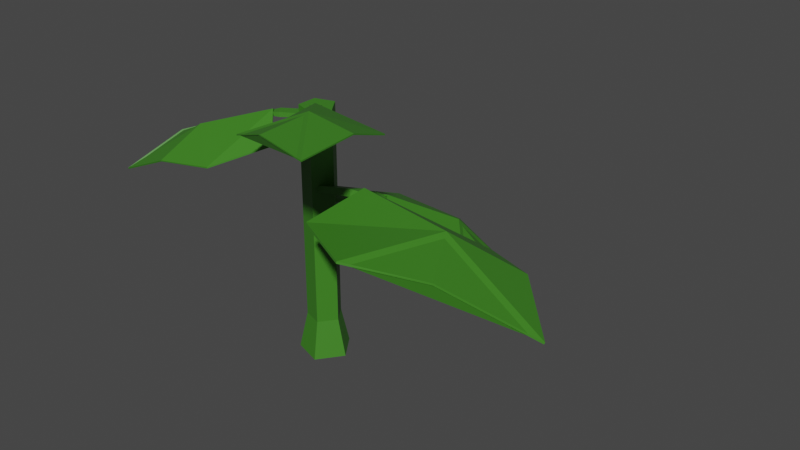 # Source: ChiliPlant_Stage01.blend  (saved by Blender 2.90.8; exported with 4.5.12 LTS)
import bpy
from mathutils import Matrix  # noqa: F401  (used for matrix-valued properties, if any)

bpy.ops.wm.read_factory_settings(use_empty=True)
scene = bpy.context.scene
scene.name = 'Scene'

# ---- collections
col_collection = bpy.data.collections.new('Collection'); scene.collection.children.link(col_collection)

# ---- materials (node trees are filled in below, after node groups)
mat_green_chiliplant = bpy.data.materials.new('Green_ChiliPlant')
mat_green_chiliplant.use_transparent_shadow = False

# ---- material node trees
mat_green_chiliplant.use_nodes = True; mat_green_chiliplant.node_tree.nodes.clear()
_N = mat_green_chiliplant.node_tree.nodes; _L = mat_green_chiliplant.node_tree.links
n0 = _N.new('ShaderNodeBsdfPrincipled'); n0.name = 'Principled BSDF'; n0.location = (10, 300)
n0.distribution = 'GGX'
n0.subsurface_method = 'BURLEY'
n0.inputs[0].default_value = (0.04643, 0.214, 0.01557, 1.0)
n0.inputs[3].default_value = 1.45
n0.inputs[27].default_value = (0.0, 0.0, 0.0, 1.0)
n0.inputs[28].default_value = 1.0
n1 = _N.new('ShaderNodeOutputMaterial'); n1.name = 'Material Output'; n1.location = (300, 300)
_L.new(n0.outputs[0], n1.inputs[0])
n1.is_active_output = True

# ---- world
world_world = bpy.data.worlds.new('World'); scene.world = world_world
world_world.use_nodes = True; world_world.node_tree.nodes.clear()
_N = world_world.node_tree.nodes; _L = world_world.node_tree.links
n0 = _N.new('ShaderNodeOutputWorld'); n0.name = 'World Output'; n0.location = (300, 300)
n1 = _N.new('ShaderNodeBackground'); n1.name = 'Background'; n1.location = (10, 300)
n1.inputs[0].default_value = (0.05088, 0.05088, 0.05088, 1.0)
_L.new(n1.outputs[0], n0.inputs[0])
n0.is_active_output = True
world_world.color = (0.05088, 0.05088, 0.05088)
world_world.use_sun_shadow = False
world_world.sun_shadow_jitter_overblur = 0.0

# ---- meshes
me_cylinder_029 = bpy.data.meshes.new('Cylinder.029')
me_cylinder_029.from_pydata([(-0.2075, -0.0365, -0.7471), (-0.179, -0.01651, 0.285), (-0.2054, 0.08731, -0.7471), (-0.1776, 0.06633, 0.285), (-0.08697, 0.1235, -0.7471), (-0.09832, 0.09056, 0.285), (-0.01594, 0.02208, -0.7471), (-0.05079, 0.02269, 0.285), (-0.09047, -0.07682, -0.7471), (-0.1007, -0.04349, 0.285), (-0.179, -0.01651, -0.5931), (-0.1776, 0.06633, -0.5931), (-0.09832, 0.09056, -0.5931), (-0.05079, 0.02269, -0.5931), (-0.1007, -0.04349, -0.5931), (-0.09333, 0.01045, 0.2436), (-0.08914, 0.01338, 0.2576), (-0.1211, 0.05009, 0.2436), (-0.1169, 0.05302, 0.2576), (-0.3012, -0.1055, 0.2478), (-0.2211, -0.07609, 0.2432), (-0.2202, -0.07549, 0.2624), (-0.2461, -0.04035, 0.2432), (-0.2452, -0.03976, 0.2624), (-0.4836, -0.4131, 0.108), (-0.4861, -0.4149, 0.1123), (-0.6526, -0.1718, 0.108), (-0.6551, -0.1735, 0.1123), (-0.7135, -0.3943, 0.006407), (-0.716, -0.396, 0.01067), (-0.2735, -0.3819, 0.1302), (-0.2745, -0.3826, 0.1353), (-0.5514, 0.01498, 0.1302), (-0.5524, 0.01426, 0.1353), (-0.477, -0.2287, 0.1991), (-0.476, -0.2279, 0.194), (-0.148, -0.1866, 0.1835), (-0.1491, -0.1873, 0.1886), (-0.3249, 0.06605, 0.1835), (-0.326, 0.06533, 0.1886), (-0.2524, -0.0714, 0.2617), (-0.2534, -0.07212, 0.2668), (-0.09593, 0.03581, 0.2415), (-0.1032, 0.04449, 0.2511), (-0.133, 0.00471, 0.2415), (-0.1403, 0.01339, 0.2511), (0.01667, -0.136, 0.3618), (-0.01133, -0.06871, 0.3172), (-0.01797, -0.0608, 0.3333), (-0.04475, -0.09675, 0.3172), (-0.05139, -0.08884, 0.3333), (0.356, -0.3113, 0.4007), (0.3564, -0.3117, 0.4059), (0.1304, -0.5007, 0.4007), (0.1307, -0.5011, 0.4059), (0.3747, -0.5627, 0.3997), (0.375, -0.5631, 0.4049), (0.3155, -0.1152, 0.3264), (0.3146, -0.1141, 0.3314), (-0.05569, -0.4267, 0.3264), (-0.0566, -0.4256, 0.3314), (0.1522, -0.2975, 0.4252), (0.1531, -0.2986, 0.4201), (0.111, -0.008521, 0.267), (0.1101, -0.007441, 0.272), (-0.1253, -0.2068, 0.267), (-0.1262, -0.2057, 0.272), (-0.02105, -0.09106, 0.3446), (-0.02196, -0.08998, 0.3496), (-0.1292, 0.04324, -0.06366), (-0.1406, 0.05051, -0.04555), (-0.1404, -0.02638, -0.04275), (-0.1518, -0.01912, -0.02464), (0.2137, -0.02204, 0.03129), (0.09817, 0.0185, -0.01199), (0.09137, 0.02765, 0.01485), (0.08812, -0.04427, 0.00686), (0.08131, -0.03512, 0.03369), (0.7675, 0.07962, -0.1225), (0.7708, 0.0812, -0.1154), (0.6996, -0.3443, 0.004807), (0.7029, -0.3427, 0.01187), (1.024, -0.2044, -0.144), (1.027, -0.2028, -0.137), (0.5026, 0.2527, -0.1951), (0.5031, 0.2549, -0.1874), (0.3909, -0.4445, 0.01424), (0.3914, -0.4423, 0.02189), (0.5442, -0.07432, 0.03348), (0.5437, -0.07654, 0.02584), (0.1504, 0.1805, -0.1527), (0.1509, 0.1827, -0.1451), (0.0793, -0.2633, -0.01947), (0.07977, -0.2611, -0.01183), (0.122, -0.007325, 0.03134), (0.1224, -0.005104, 0.03898), (-0.1349, 0.06991, -0.08832), (-0.1329, 0.06724, -0.06879), (-0.07798, 0.04123, -0.09816), (-0.07595, 0.03856, -0.07863), (0.01982, 0.3336, -0.1731), (-0.05089, 0.2489, -0.1448), (-0.04495, 0.2522, -0.1202), (0.0004314, 0.2231, -0.1537), (0.006368, 0.2264, -0.129), (-0.02895, 0.7691, -0.4375), (-0.02589, 0.7737, -0.4332), (0.3177, 0.5945, -0.4974), (0.3207, 0.5991, -0.4931), (0.2036, 0.8654, -0.66), (0.2066, 0.87, -0.6557), (-0.2333, 0.6083, -0.3217), (-0.2309, 0.611, -0.3157), (0.3367, 0.3211, -0.4202), (0.3391, 0.3238, -0.4142), (0.1165, 0.5733, -0.312), (0.1142, 0.5706, -0.318), (-0.225, 0.3174, -0.1948), (-0.2226, 0.3201, -0.1888), (0.1379, 0.1346, -0.2575), (0.1402, 0.1373, -0.2515), (-0.006849, 0.2673, -0.134), (-0.004459, 0.2699, -0.128)], [], [(10, 1, 3, 11), (11, 3, 5, 12), (12, 5, 7, 13), (3, 1, 9, 7, 5), (13, 7, 9, 14), (14, 9, 1, 10), (0, 2, 4, 6, 8), (8, 14, 10, 0), (6, 13, 14, 8), (4, 12, 13, 6), (2, 11, 12, 4), (0, 10, 11, 2), (20, 21, 19), (22, 23, 18, 17), (17, 18, 16, 15), (20, 22, 17, 15), (23, 21, 16, 18), (19, 21, 23), (19, 22, 20), (19, 23, 22), (15, 16, 21, 20), (31, 30, 36, 37), (28, 29, 27, 26), (35, 32, 38, 40), (31, 37, 41, 34), (35, 40, 36, 30), (34, 41, 39, 33), (33, 39, 38, 32), (24, 25, 29, 28), (29, 34, 33, 27), (25, 31, 34, 29), (26, 32, 35, 28), (27, 33, 32, 26), (30, 31, 25, 24), (40, 41, 37, 36), (38, 39, 41, 40), (28, 35, 30, 24), (47, 48, 46), (49, 50, 45, 44), (44, 45, 43, 42), (47, 49, 44, 42), (50, 48, 43, 45), (46, 48, 50), (46, 49, 47), (46, 50, 49), (42, 43, 48, 47), (58, 57, 63, 64), (55, 56, 54, 53), (62, 59, 65, 67), (58, 64, 68, 61), (62, 67, 63, 57), (61, 68, 66, 60), (60, 66, 65, 59), (51, 52, 56, 55), (56, 61, 60, 54), (52, 58, 61, 56), (53, 59, 62, 55), (54, 60, 59, 53), (57, 58, 52, 51), (67, 68, 64, 63), (65, 66, 68, 67), (55, 62, 57, 51), (74, 75, 73), (76, 77, 72, 71), (71, 72, 70, 69), (74, 76, 71, 69), (77, 75, 70, 72), (73, 75, 77), (73, 76, 74), (73, 77, 76), (69, 70, 75, 74), (85, 84, 90, 91), (82, 83, 81, 80), (89, 86, 92, 94), (85, 91, 95, 88), (89, 94, 90, 84), (88, 95, 93, 87), (87, 93, 92, 86), (78, 79, 83, 82), (83, 88, 87, 81), (79, 85, 88, 83), (80, 86, 89, 82), (81, 87, 86, 80), (84, 85, 79, 78), (94, 95, 91, 90), (92, 93, 95, 94), (82, 89, 84, 78), (101, 102, 100), (103, 104, 99, 98), (98, 99, 97, 96), (101, 103, 98, 96), (104, 102, 97, 99), (100, 102, 104), (100, 103, 101), (100, 104, 103), (96, 97, 102, 101), (112, 111, 117, 118), (109, 110, 108, 107), (116, 113, 119, 121), (112, 118, 122, 115), (116, 121, 117, 111), (115, 122, 120, 114), (114, 120, 119, 113), (105, 106, 110, 109), (110, 115, 114, 108), (106, 112, 115, 110), (107, 113, 116, 109), (108, 114, 113, 107), (111, 112, 106, 105), (121, 122, 118, 117), (119, 120, 122, 121), (109, 116, 111, 105)])
_uv = me_cylinder_029.uv_layers.new(name='UVMap')
_uv.uv.foreach_set('vector', [1.0, 0.5483, 1.0, 1.0, 0.8, 1.0, 0.8, 0.5483, 0.8, 0.5483, 0.8, 1.0, 0.6, 1.0, 0.6, 0.5483, 0.6, 0.5483, 0.6, 1.0, 0.4, 1.0, 0.4, 0.5483, 0.4783, 0.3242, 0.25, 0.49, 0.02175, 0.3242, 0.1089, 0.05584, 0.3911, 0.05584, 0.4, 0.5483, 0.4, 1.0, 0.2, 1.0, 0.2, 0.5483, 0.2, 0.5483, 0.2, 1.0, 2.98e-08, 1.0, 2.98e-08, 0.5483, 0.75, 0.49, 0.9783, 0.3242, 0.8911, 0.05584, 0.6089, 0.05584, 0.5217, 0.3242, 0.2, 0.5, 0.2, 0.5483, 2.98e-08, 0.5483, 2.98e-08, 0.5, 0.4, 0.5, 0.4, 0.5483, 0.2, 0.5483, 0.2, 0.5, 0.6, 0.5, 0.6, 0.5483, 0.4, 0.5483, 0.4, 0.5, 0.8, 0.5, 0.8, 0.5483, 0.6, 0.5483, 0.6, 0.5, 1.0, 0.5, 1.0, 0.5483, 0.8, 0.5483, 0.8, 0.5, 0.375, 0.125, 0.625, 0.125, 0.5, 0.375, 0.375, 0.625, 0.625, 0.625, 0.625, 0.75, 0.375, 0.75, 0.375, 0.75, 0.625, 0.75, 0.625, 1.0, 0.375, 1.0, 0.125, 0.625, 0.375, 0.625, 0.375, 0.75, 0.125, 0.75, 0.625, 0.625, 0.875, 0.625, 0.875, 0.75, 0.625, 0.75, 0.5, 0.375, 0.875, 0.625, 0.625, 0.625, 0.5, 0.375, 0.375, 0.625, 0.125, 0.625, 0.5, 0.375, 0.625, 0.625, 0.375, 0.625, 0.375, 0.0, 0.625, 0.0, 0.625, 0.125, 0.375, 0.125, 0.625, 0.08333, 0.375, 0.08333, 0.375, 0.0, 0.625, 0.0, 0.375, 0.375, 0.625, 0.375, 0.625, 0.5, 0.375, 0.5, 0.25, 0.6667, 0.375, 0.6667, 0.375, 0.75, 0.25, 0.75, 0.875, 0.6667, 0.875, 0.75, 0.75, 0.75, 0.75, 0.6667, 0.25, 0.6667, 0.25, 0.75, 0.125, 0.75, 0.125, 0.6667, 0.75, 0.6667, 0.75, 0.75, 0.625, 0.75, 0.625, 0.6667, 0.625, 0.6667, 0.625, 0.75, 0.375, 0.75, 0.375, 0.6667, 0.375, 0.25, 0.625, 0.25, 0.625, 0.375, 0.375, 0.375, 0.75, 0.5, 0.75, 0.6667, 0.625, 0.6667, 0.625, 0.5, 0.875, 0.5, 0.875, 0.6667, 0.75, 0.6667, 0.75, 0.5, 0.375, 0.5, 0.375, 0.6667, 0.25, 0.6667, 0.25, 0.5, 0.625, 0.5, 0.625, 0.6667, 0.375, 0.6667, 0.375, 0.5, 0.375, 0.08333, 0.625, 0.08333, 0.625, 0.25, 0.375, 0.25, 0.375, 0.875, 0.625, 0.875, 0.625, 1.0, 0.375, 1.0, 0.375, 0.75, 0.625, 0.75, 0.625, 0.875, 0.375, 0.875, 0.25, 0.5, 0.25, 0.6667, 0.125, 0.6667, 0.125, 0.5, 0.375, 0.125, 0.625, 0.125, 0.5, 0.375, 0.375, 0.625, 0.625, 0.625, 0.625, 0.75, 0.375, 0.75, 0.375, 0.75, 0.625, 0.75, 0.625, 1.0, 0.375, 1.0, 0.125, 0.625, 0.375, 0.625, 0.375, 0.75, 0.125, 0.75, 0.625, 0.625, 0.875, 0.625, 0.875, 0.75, 0.625, 0.75, 0.5, 0.375, 0.875, 0.625, 0.625, 0.625, 0.5, 0.375, 0.375, 0.625, 0.125, 0.625, 0.5, 0.375, 0.625, 0.625, 0.375, 0.625, 0.375, 0.0, 0.625, 0.0, 0.625, 0.125, 0.375, 0.125, 0.625, 0.08333, 0.375, 0.08333, 0.375, 0.0, 0.625, 0.0, 0.375, 0.375, 0.625, 0.375, 0.625, 0.5, 0.375, 0.5, 0.25, 0.6667, 0.375, 0.6667, 0.375, 0.75, 0.25, 0.75, 0.875, 0.6667, 0.875, 0.75, 0.75, 0.75, 0.75, 0.6667, 0.25, 0.6667, 0.25, 0.75, 0.125, 0.75, 0.125, 0.6667, 0.75, 0.6667, 0.75, 0.75, 0.625, 0.75, 0.625, 0.6667, 0.625, 0.6667, 0.625, 0.75, 0.375, 0.75, 0.375, 0.6667, 0.375, 0.25, 0.625, 0.25, 0.625, 0.375, 0.375, 0.375, 0.75, 0.5, 0.75, 0.6667, 0.625, 0.6667, 0.625, 0.5, 0.875, 0.5, 0.875, 0.6667, 0.75, 0.6667, 0.75, 0.5, 0.375, 0.5, 0.375, 0.6667, 0.25, 0.6667, 0.25, 0.5, 0.625, 0.5, 0.625, 0.6667, 0.375, 0.6667, 0.375, 0.5, 0.375, 0.08333, 0.625, 0.08333, 0.625, 0.25, 0.375, 0.25, 0.375, 0.875, 0.625, 0.875, 0.625, 1.0, 0.375, 1.0, 0.375, 0.75, 0.625, 0.75, 0.625, 0.875, 0.375, 0.875, 0.25, 0.5, 0.25, 0.6667, 0.125, 0.6667, 0.125, 0.5, 0.375, 0.125, 0.625, 0.125, 0.5, 0.375, 0.375, 0.625, 0.625, 0.625, 0.625, 0.75, 0.375, 0.75, 0.375, 0.75, 0.625, 0.75, 0.625, 1.0, 0.375, 1.0, 0.125, 0.625, 0.375, 0.625, 0.375, 0.75, 0.125, 0.75, 0.625, 0.625, 0.875, 0.625, 0.875, 0.75, 0.625, 0.75, 0.5, 0.375, 0.875, 0.625, 0.625, 0.625, 0.5, 0.375, 0.375, 0.625, 0.125, 0.625, 0.5, 0.375, 0.625, 0.625, 0.375, 0.625, 0.375, 0.0, 0.625, 0.0, 0.625, 0.125, 0.375, 0.125, 0.625, 0.08333, 0.375, 0.08333, 0.375, 0.0, 0.625, 0.0, 0.375, 0.375, 0.625, 0.375, 0.625, 0.5, 0.375, 0.5, 0.25, 0.6667, 0.375, 0.6667, 0.375, 0.75, 0.25, 0.75, 0.875, 0.6667, 0.875, 0.75, 0.75, 0.75, 0.75, 0.6667, 0.25, 0.6667, 0.25, 0.75, 0.125, 0.75, 0.125, 0.6667, 0.75, 0.6667, 0.75, 0.75, 0.625, 0.75, 0.625, 0.6667, 0.625, 0.6667, 0.625, 0.75, 0.375, 0.75, 0.375, 0.6667, 0.375, 0.25, 0.625, 0.25, 0.625, 0.375, 0.375, 0.375, 0.75, 0.5, 0.75, 0.6667, 0.625, 0.6667, 0.625, 0.5, 0.875, 0.5, 0.875, 0.6667, 0.75, 0.6667, 0.75, 0.5, 0.375, 0.5, 0.375, 0.6667, 0.25, 0.6667, 0.25, 0.5, 0.625, 0.5, 0.625, 0.6667, 0.375, 0.6667, 0.375, 0.5, 0.375, 0.08333, 0.625, 0.08333, 0.625, 0.25, 0.375, 0.25, 0.375, 0.875, 0.625, 0.875, 0.625, 1.0, 0.375, 1.0, 0.375, 0.75, 0.625, 0.75, 0.625, 0.875, 0.375, 0.875, 0.25, 0.5, 0.25, 0.6667, 0.125, 0.6667, 0.125, 0.5, 0.375, 0.125, 0.625, 0.125, 0.5, 0.375, 0.375, 0.625, 0.625, 0.625, 0.625, 0.75, 0.375, 0.75, 0.375, 0.75, 0.625, 0.75, 0.625, 1.0, 0.375, 1.0, 0.125, 0.625, 0.375, 0.625, 0.375, 0.75, 0.125, 0.75, 0.625, 0.625, 0.875, 0.625, 0.875, 0.75, 0.625, 0.75, 0.5, 0.375, 0.875, 0.625, 0.625, 0.625, 0.5, 0.375, 0.375, 0.625, 0.125, 0.625, 0.5, 0.375, 0.625, 0.625, 0.375, 0.625, 0.375, 0.0, 0.625, 0.0, 0.625, 0.125, 0.375, 0.125, 0.625, 0.08333, 0.375, 0.08333, 0.375, 0.0, 0.625, 0.0, 0.375, 0.375, 0.625, 0.375, 0.625, 0.5, 0.375, 0.5, 0.25, 0.6667, 0.375, 0.6667, 0.375, 0.75, 0.25, 0.75, 0.875, 0.6667, 0.875, 0.75, 0.75, 0.75, 0.75, 0.6667, 0.25, 0.6667, 0.25, 0.75, 0.125, 0.75, 0.125, 0.6667, 0.75, 0.6667, 0.75, 0.75, 0.625, 0.75, 0.625, 0.6667, 0.625, 0.6667, 0.625, 0.75, 0.375, 0.75, 0.375, 0.6667, 0.375, 0.25, 0.625, 0.25, 0.625, 0.375, 0.375, 0.375, 0.75, 0.5, 0.75, 0.6667, 0.625, 0.6667, 0.625, 0.5, 0.875, 0.5, 0.875, 0.6667, 0.75, 0.6667, 0.75, 0.5, 0.375, 0.5, 0.375, 0.6667, 0.25, 0.6667, 0.25, 0.5, 0.625, 0.5, 0.625, 0.6667, 0.375, 0.6667, 0.375, 0.5, 0.375, 0.08333, 0.625, 0.08333, 0.625, 0.25, 0.375, 0.25, 0.375, 0.875, 0.625, 0.875, 0.625, 1.0, 0.375, 1.0, 0.375, 0.75, 0.625, 0.75, 0.625, 0.875, 0.375, 0.875, 0.25, 0.5, 0.25, 0.6667, 0.125, 0.6667, 0.125, 0.5])
me_cylinder_029.materials.append(mat_green_chiliplant)
me_cylinder_029.use_remesh_fix_poles = True
me_cylinder_029.use_remesh_preserve_attributes = False
me_cylinder_029.use_mirror_vertex_groups = False
me_cylinder_029.update()

# ---- objects
ob_chiliplant_stage01 = bpy.data.objects.new('ChiliPlant_Stage01', me_cylinder_029)

# ---- transforms, parenting, visibility, modifiers, constraints
ob_chiliplant_stage01.location = (3.011e-08, 0.0, 5.415e-08)
ob_chiliplant_stage01.lineart.crease_threshold = 0.0

# ---- collection membership
col_collection.objects.link(ob_chiliplant_stage01)

# ---- scene / render settings (as saved in the file)
scene.frame_start = 1; scene.frame_end = 250; scene.frame_set(1)
scene.render.engine = 'BLENDER_EEVEE_NEXT'
scene.cycles.use_denoising = False
scene.cycles.samples = 128
scene.cycles.sampling_pattern = 'TABULATED_SOBOL'
scene.cycles.use_adaptive_sampling = False
scene.cycles.use_light_tree = False
scene.view_settings.view_transform = 'Filmic'
bpy.context.view_layer.update()

# ---- added for rendering (the .blend has no active camera and no usable light): camera, sun
cam_auto = bpy.data.cameras.new('AutoCamera')
cam_auto.lens = 50.0
cam_auto.sensor_width = 36.0
cam_auto.clip_end = 1000.0
ob_auto_camera = bpy.data.objects.new('AutoCamera', cam_auto)
scene.collection.objects.link(ob_auto_camera)
ob_auto_camera.location = (2.50822, -2.66978, 1.72118)
ob_auto_camera.rotation_euler = (1.09748, -7.21219e-08, 0.694738)
scene.camera = ob_auto_camera
light_auto_sun = bpy.data.lights.new('AutoSun', 'SUN')
light_auto_sun.energy = 3.0
light_auto_sun.angle = 0.0523599
ob_auto_sun = bpy.data.objects.new('AutoSun', light_auto_sun)
scene.collection.objects.link(ob_auto_sun)
ob_auto_sun.rotation_euler = (0.872665, 0.174533, 0.523599)
bpy.context.view_layer.update()
